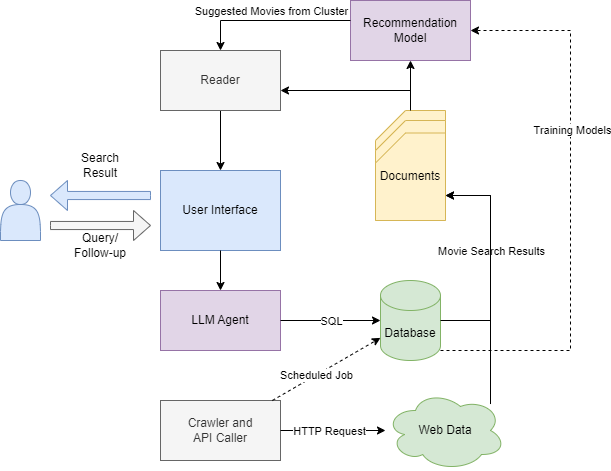

The diagram above was exported from draw.io. Its source (the exported page's mxGraphModel, read from the mxfile embedded in the PNG):
<mxGraphModel dx="1434" dy="746" grid="1" gridSize="10" guides="1" tooltips="1" connect="1" arrows="1" fold="1" page="1" pageScale="1" pageWidth="850" pageHeight="1100" math="0" shadow="0">
  <root>
    <mxCell id="0" />
    <mxCell id="1" parent="0" />
    <mxCell id="gL8ckDD1Mdi8m7GJ40WK-34" value="" style="endArrow=classic;html=1;rounded=0;edgeStyle=orthogonalEdgeStyle;" parent="1" source="gL8ckDD1Mdi8m7GJ40WK-32" target="gL8ckDD1Mdi8m7GJ40WK-33" edge="1">
      <mxGeometry width="50" height="50" relative="1" as="geometry">
        <mxPoint x="-50" y="-50.710678118654755" as="sourcePoint" />
        <mxPoint x="530" y="169.28932188134524" as="targetPoint" />
        <Array as="points" />
      </mxGeometry>
    </mxCell>
    <mxCell id="gL8ckDD1Mdi8m7GJ40WK-15" value="" style="group;fillColor=#fff2cc;strokeColor=#d6b656;" parent="1" vertex="1" connectable="0">
      <mxGeometry x="505" y="260" width="60" height="70" as="geometry" />
    </mxCell>
    <mxCell id="gL8ckDD1Mdi8m7GJ40WK-32" value="" style="shape=card;whiteSpace=wrap;html=1;fillColor=#fff2cc;strokeColor=#d6b656;" parent="gL8ckDD1Mdi8m7GJ40WK-15" vertex="1">
      <mxGeometry x="-10" y="-40" width="70" height="110" as="geometry" />
    </mxCell>
    <mxCell id="gL8ckDD1Mdi8m7GJ40WK-27" value="" style="shape=card;whiteSpace=wrap;html=1;fillColor=#fff2cc;strokeColor=#d6b656;" parent="gL8ckDD1Mdi8m7GJ40WK-15" vertex="1">
      <mxGeometry x="-10" y="-30" width="70" height="100" as="geometry" />
    </mxCell>
    <mxCell id="gL8ckDD1Mdi8m7GJ40WK-13" value="" style="shape=card;whiteSpace=wrap;html=1;fillColor=#fff2cc;strokeColor=#d6b656;" parent="gL8ckDD1Mdi8m7GJ40WK-15" vertex="1">
      <mxGeometry width="49.99999999999999" height="61.25" as="geometry" />
    </mxCell>
    <mxCell id="gL8ckDD1Mdi8m7GJ40WK-14" value="Documents" style="shape=card;whiteSpace=wrap;html=1;fillColor=#fff2cc;strokeColor=#d6b656;" parent="gL8ckDD1Mdi8m7GJ40WK-15" vertex="1">
      <mxGeometry x="-10" y="-17.5" width="70" height="87.5" as="geometry" />
    </mxCell>
    <mxCell id="gL8ckDD1Mdi8m7GJ40WK-1" value="" style="shape=actor;whiteSpace=wrap;html=1;fillColor=#dae8fc;strokeColor=#6c8ebf;" parent="1" vertex="1">
      <mxGeometry x="120" y="290" width="40" height="60" as="geometry" />
    </mxCell>
    <mxCell id="gL8ckDD1Mdi8m7GJ40WK-2" value="User Interface" style="rounded=0;whiteSpace=wrap;html=1;fillColor=#dae8fc;strokeColor=#6c8ebf;" parent="1" vertex="1">
      <mxGeometry x="280" y="280" width="120" height="80" as="geometry" />
    </mxCell>
    <mxCell id="gL8ckDD1Mdi8m7GJ40WK-4" value="" style="html=1;shadow=0;dashed=0;align=center;verticalAlign=middle;shape=mxgraph.arrows2.arrow;dy=0.73;dx=17;notch=0;fillColor=#f5f5f5;fontColor=#333333;strokeColor=#666666;" parent="1" vertex="1">
      <mxGeometry x="170" y="320" width="100" height="30" as="geometry" />
    </mxCell>
    <mxCell id="gL8ckDD1Mdi8m7GJ40WK-5" value="" style="html=1;shadow=0;dashed=0;align=center;verticalAlign=middle;shape=mxgraph.arrows2.arrow;dy=0.73;dx=17;notch=0;rotation=-180;fillColor=#dae8fc;strokeColor=#6c8ebf;" parent="1" vertex="1">
      <mxGeometry x="170" y="290" width="100" height="30" as="geometry" />
    </mxCell>
    <mxCell id="gL8ckDD1Mdi8m7GJ40WK-6" value="Query/ Follow-up" style="text;html=1;align=center;verticalAlign=middle;whiteSpace=wrap;rounded=0;" parent="1" vertex="1">
      <mxGeometry x="190" y="340" width="60" height="30" as="geometry" />
    </mxCell>
    <mxCell id="gL8ckDD1Mdi8m7GJ40WK-7" value="Search Result" style="text;html=1;align=center;verticalAlign=middle;whiteSpace=wrap;rounded=0;" parent="1" vertex="1">
      <mxGeometry x="190" y="260" width="60" height="30" as="geometry" />
    </mxCell>
    <mxCell id="gL8ckDD1Mdi8m7GJ40WK-8" value="Database" style="shape=cylinder3;whiteSpace=wrap;html=1;boundedLbl=1;backgroundOutline=1;size=15;fillColor=#d5e8d4;strokeColor=#82b366;" parent="1" vertex="1">
      <mxGeometry x="500" y="390" width="60" height="80" as="geometry" />
    </mxCell>
    <mxCell id="gL8ckDD1Mdi8m7GJ40WK-9" value="LLM Agent" style="rounded=0;whiteSpace=wrap;html=1;fillColor=#e1d5e7;strokeColor=#9673a6;" parent="1" vertex="1">
      <mxGeometry x="280" y="400" width="120" height="60" as="geometry" />
    </mxCell>
    <mxCell id="gL8ckDD1Mdi8m7GJ40WK-11" value="" style="endArrow=classic;html=1;rounded=0;" parent="1" source="gL8ckDD1Mdi8m7GJ40WK-2" target="gL8ckDD1Mdi8m7GJ40WK-9" edge="1">
      <mxGeometry width="50" height="50" relative="1" as="geometry">
        <mxPoint x="400" y="410" as="sourcePoint" />
        <mxPoint x="450" y="360" as="targetPoint" />
      </mxGeometry>
    </mxCell>
    <mxCell id="gL8ckDD1Mdi8m7GJ40WK-16" value="" style="endArrow=classic;html=1;rounded=0;" parent="1" source="gL8ckDD1Mdi8m7GJ40WK-9" target="gL8ckDD1Mdi8m7GJ40WK-8" edge="1">
      <mxGeometry width="50" height="50" relative="1" as="geometry">
        <mxPoint x="400" y="510" as="sourcePoint" />
        <mxPoint x="450" y="460" as="targetPoint" />
      </mxGeometry>
    </mxCell>
    <mxCell id="gL8ckDD1Mdi8m7GJ40WK-17" value="SQL" style="edgeLabel;html=1;align=center;verticalAlign=middle;resizable=0;points=[];" parent="gL8ckDD1Mdi8m7GJ40WK-16" vertex="1" connectable="0">
      <mxGeometry x="0.3176" y="-1" relative="1" as="geometry">
        <mxPoint x="-16" y="-1" as="offset" />
      </mxGeometry>
    </mxCell>
    <mxCell id="sowmJ01LAHez7S15JjRe-2" value="Movie Search Results" style="edgeLabel;html=1;align=center;verticalAlign=middle;resizable=0;points=[];" vertex="1" connectable="0" parent="gL8ckDD1Mdi8m7GJ40WK-16">
      <mxGeometry x="-0.66" relative="1" as="geometry">
        <mxPoint x="193" y="-70" as="offset" />
      </mxGeometry>
    </mxCell>
    <mxCell id="gL8ckDD1Mdi8m7GJ40WK-19" value="Crawler and &lt;br&gt;API Caller" style="rounded=0;whiteSpace=wrap;html=1;fillColor=#f5f5f5;fontColor=#333333;strokeColor=#666666;" parent="1" vertex="1">
      <mxGeometry x="280" y="510" width="120" height="60" as="geometry" />
    </mxCell>
    <mxCell id="gL8ckDD1Mdi8m7GJ40WK-20" value="Web Data" style="ellipse;shape=cloud;whiteSpace=wrap;html=1;fillColor=#d5e8d4;strokeColor=#82b366;" parent="1" vertex="1">
      <mxGeometry x="505" y="500" width="120" height="80" as="geometry" />
    </mxCell>
    <mxCell id="gL8ckDD1Mdi8m7GJ40WK-21" value="" style="endArrow=classic;html=1;rounded=0;" parent="1" source="gL8ckDD1Mdi8m7GJ40WK-19" target="gL8ckDD1Mdi8m7GJ40WK-20" edge="1">
      <mxGeometry width="50" height="50" relative="1" as="geometry">
        <mxPoint x="400" y="510" as="sourcePoint" />
        <mxPoint x="450" y="460" as="targetPoint" />
      </mxGeometry>
    </mxCell>
    <mxCell id="gL8ckDD1Mdi8m7GJ40WK-25" value="HTTP Request" style="edgeLabel;html=1;align=center;verticalAlign=middle;resizable=0;points=[];" parent="gL8ckDD1Mdi8m7GJ40WK-21" vertex="1" connectable="0">
      <mxGeometry x="-0.0933" relative="1" as="geometry">
        <mxPoint as="offset" />
      </mxGeometry>
    </mxCell>
    <mxCell id="gL8ckDD1Mdi8m7GJ40WK-23" value="" style="endArrow=classic;html=1;rounded=0;edgeStyle=orthogonalEdgeStyle;" parent="1" source="gL8ckDD1Mdi8m7GJ40WK-8" target="gL8ckDD1Mdi8m7GJ40WK-14" edge="1">
      <mxGeometry width="50" height="50" relative="1" as="geometry">
        <mxPoint x="400" y="510" as="sourcePoint" />
        <mxPoint x="450" y="460" as="targetPoint" />
        <Array as="points">
          <mxPoint x="610" y="430" />
          <mxPoint x="610" y="305" />
        </Array>
      </mxGeometry>
    </mxCell>
    <mxCell id="gL8ckDD1Mdi8m7GJ40WK-24" value="" style="endArrow=classic;html=1;rounded=0;edgeStyle=orthogonalEdgeStyle;" parent="1" source="gL8ckDD1Mdi8m7GJ40WK-20" target="gL8ckDD1Mdi8m7GJ40WK-14" edge="1">
      <mxGeometry width="50" height="50" relative="1" as="geometry">
        <mxPoint x="400" y="510" as="sourcePoint" />
        <mxPoint x="450" y="460" as="targetPoint" />
        <Array as="points">
          <mxPoint x="610" y="540" />
          <mxPoint x="610" y="305" />
        </Array>
      </mxGeometry>
    </mxCell>
    <mxCell id="gL8ckDD1Mdi8m7GJ40WK-33" value="Recommendation Model" style="rounded=0;whiteSpace=wrap;html=1;fillColor=#e1d5e7;strokeColor=#9673a6;" parent="1" vertex="1">
      <mxGeometry x="470" y="110" width="120" height="60" as="geometry" />
    </mxCell>
    <mxCell id="gL8ckDD1Mdi8m7GJ40WK-35" value="" style="endArrow=classic;html=1;rounded=0;edgeStyle=orthogonalEdgeStyle;" parent="1" source="gL8ckDD1Mdi8m7GJ40WK-33" target="gL8ckDD1Mdi8m7GJ40WK-38" edge="1">
      <mxGeometry width="50" height="50" relative="1" as="geometry">
        <mxPoint x="400" y="310" as="sourcePoint" />
        <mxPoint x="460" y="160" as="targetPoint" />
        <Array as="points">
          <mxPoint x="340" y="130" />
        </Array>
      </mxGeometry>
    </mxCell>
    <mxCell id="sowmJ01LAHez7S15JjRe-1" value="Suggested Movies from Cluster" style="edgeLabel;html=1;align=center;verticalAlign=middle;resizable=0;points=[];" vertex="1" connectable="0" parent="gL8ckDD1Mdi8m7GJ40WK-35">
      <mxGeometry x="-0.2963" y="-1" relative="1" as="geometry">
        <mxPoint x="-24" y="-9" as="offset" />
      </mxGeometry>
    </mxCell>
    <mxCell id="sowmJ01LAHez7S15JjRe-3" style="edgeStyle=orthogonalEdgeStyle;rounded=0;orthogonalLoop=1;jettySize=auto;html=1;" edge="1" parent="1" source="gL8ckDD1Mdi8m7GJ40WK-38" target="gL8ckDD1Mdi8m7GJ40WK-2">
      <mxGeometry relative="1" as="geometry" />
    </mxCell>
    <mxCell id="gL8ckDD1Mdi8m7GJ40WK-38" value="Reader" style="rounded=0;whiteSpace=wrap;html=1;fillColor=#f5f5f5;fontColor=#333333;strokeColor=#666666;" parent="1" vertex="1">
      <mxGeometry x="280" y="160" width="120" height="60" as="geometry" />
    </mxCell>
    <mxCell id="gL8ckDD1Mdi8m7GJ40WK-39" value="" style="endArrow=classic;html=1;rounded=0;edgeStyle=orthogonalEdgeStyle;exitX=0.5;exitY=0;exitDx=0;exitDy=0;exitPerimeter=0;" parent="1" source="gL8ckDD1Mdi8m7GJ40WK-32" target="gL8ckDD1Mdi8m7GJ40WK-38" edge="1">
      <mxGeometry width="50" height="50" relative="1" as="geometry">
        <mxPoint x="400" y="210" as="sourcePoint" />
        <mxPoint x="450" y="160" as="targetPoint" />
        <Array as="points">
          <mxPoint x="530" y="200" />
        </Array>
      </mxGeometry>
    </mxCell>
    <mxCell id="gL8ckDD1Mdi8m7GJ40WK-45" value="" style="endArrow=classic;html=1;rounded=0;dashed=1;" parent="1" source="gL8ckDD1Mdi8m7GJ40WK-19" target="gL8ckDD1Mdi8m7GJ40WK-8" edge="1">
      <mxGeometry width="50" height="50" relative="1" as="geometry">
        <mxPoint x="400" y="310" as="sourcePoint" />
        <mxPoint x="450" y="260" as="targetPoint" />
      </mxGeometry>
    </mxCell>
    <mxCell id="FnYXUeIjGsTSrp5RB55t-1" value="Scheduled Job" style="edgeLabel;html=1;align=center;verticalAlign=middle;resizable=0;points=[];" parent="gL8ckDD1Mdi8m7GJ40WK-45" connectable="0" vertex="1">
      <mxGeometry x="-0.2017" relative="1" as="geometry">
        <mxPoint as="offset" />
      </mxGeometry>
    </mxCell>
    <mxCell id="sowmJ01LAHez7S15JjRe-4" value="" style="endArrow=classic;html=1;rounded=0;dashed=1;edgeStyle=orthogonalEdgeStyle;elbow=vertical;" edge="1" parent="1" source="gL8ckDD1Mdi8m7GJ40WK-8" target="gL8ckDD1Mdi8m7GJ40WK-33">
      <mxGeometry width="50" height="50" relative="1" as="geometry">
        <mxPoint x="650" y="300" as="sourcePoint" />
        <mxPoint x="700" y="250" as="targetPoint" />
        <Array as="points">
          <mxPoint x="690" y="460" />
          <mxPoint x="690" y="140" />
        </Array>
      </mxGeometry>
    </mxCell>
    <mxCell id="sowmJ01LAHez7S15JjRe-6" value="Training Models" style="edgeLabel;html=1;align=center;verticalAlign=middle;resizable=0;points=[];" vertex="1" connectable="0" parent="sowmJ01LAHez7S15JjRe-4">
      <mxGeometry x="0.2764" y="-1" relative="1" as="geometry">
        <mxPoint as="offset" />
      </mxGeometry>
    </mxCell>
  </root>
</mxGraphModel>